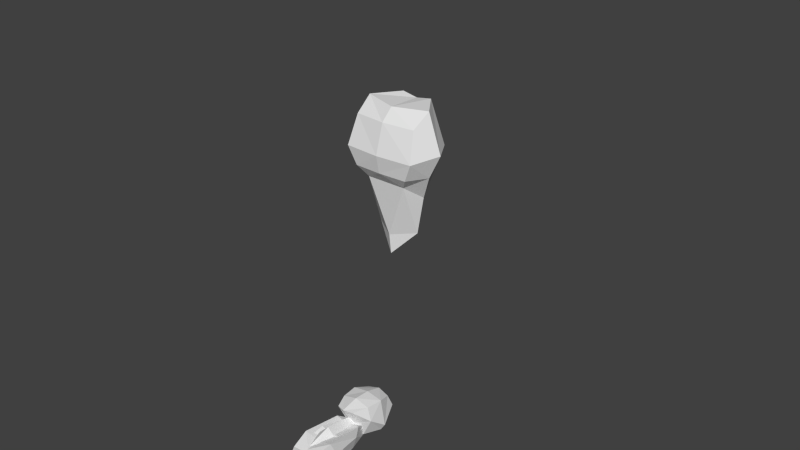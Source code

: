 # Source: PrIMD_Human_BasicRigged.blend  (saved by Blender 2.74.0; exported with 4.5.12 LTS)
import bpy
from mathutils import Matrix  # noqa: F401  (used for matrix-valued properties, if any)

bpy.ops.wm.read_factory_settings(use_empty=True)
scene = bpy.context.scene
scene.name = 'Scene'

# ---- collections
col_collection_1 = bpy.data.collections.new('Collection 1'); scene.collection.children.link(col_collection_1)

# ---- materials (node trees are filled in below, after node groups)
mat_material = bpy.data.materials.new('Material')
mat_material.alpha_threshold = 0.0
mat_material.use_transparent_shadow = False
mat_material.roughness = 0.5
mat_material.line_color = (0.0, 0.0, 0.0, 1.0)

# ---- material node trees

# ---- world
world_world = bpy.data.worlds.new('World'); scene.world = world_world
world_world.color = (0.05088, 0.05088, 0.05088)
world_world.use_sun_shadow = False
world_world.sun_shadow_jitter_overblur = 0.0
world_world.cycles.sampling_method = 'MANUAL'
world_world.cycles.sample_map_resolution = 256

# ---- meshes
me_cube_029 = bpy.data.meshes.new('Cube.029')
me_cube_029.from_pydata([(0.1198, -0.04982, 0.09801), (-0.1168, -0.05885, 0.07283), (0.1326, 0.08303, -0.08479), (-0.104, 0.074, -0.11), (-0.1819, 0.4148, -0.1948), (0.1977, 0.4148, -0.1948), (-0.1819, 0.2853, 0.1547), (0.1977, 0.2853, 0.1547), (0.1051, 1.212, 0.03315), (-0.04652, 1.139, 0.04007), (0.06229, 1.268, -0.122), (-0.08936, 1.195, -0.1151)], [], [(4, 5, 2, 3), (7, 6, 1, 0), (9, 11, 4, 6), (10, 8, 7, 5), (11, 10, 5, 4), (3, 2, 0, 1), (8, 9, 6, 7), (5, 7, 0, 2), (6, 4, 3, 1), (11, 9, 8, 10)])
_uv = me_cube_029.uv_layers.new(name='UVMap')
_uv.uv.foreach_set('vector', [0.6492, 0.5477, 0.6075, 0.5411, 0.6214, 0.4987, 0.6476, 0.5025, 0.6939, 0.7553, 0.7218, 0.7237, 0.7507, 0.7586, 0.732, 0.7773, 0.7544, 0.5908, 0.7457, 0.6081, 0.6713, 0.541, 0.6884, 0.5024, 0.4939, 0.5827, 0.4912, 0.5636, 0.5847, 0.4898, 0.5912, 0.5315, 0.6233, 0.6445, 0.6052, 0.651, 0.6075, 0.5411, 0.6492, 0.5477, 0.6476, 0.5025, 0.6214, 0.4987, 0.6251, 0.4725, 0.6513, 0.4763, 0.6117, 0.6691, 0.6298, 0.6627, 0.7218, 0.7237, 0.6939, 0.7553, 0.5912, 0.5315, 0.5847, 0.4898, 0.6251, 0.4725, 0.6214, 0.4987, 0.6884, 0.5024, 0.6713, 0.541, 0.6476, 0.5025, 0.6513, 0.4763, 0.6233, 0.6445, 0.6298, 0.6627, 0.6117, 0.6691, 0.6052, 0.651])
me_cube_029.materials.append(mat_material)
me_cube_029.use_remesh_preserve_volume = False
me_cube_029.use_remesh_preserve_attributes = False
me_cube_029.use_mirror_vertex_groups = False
me_cube_029.update()
me_cube_030 = bpy.data.meshes.new('Cube.030')
me_cube_030.from_pydata([(-0.1006, 0.2352, -0.1263), (-0.09466, 0.1957, 0.08443), (-0.05361, 1.124, -0.1072), (-0.02814, 1.192, 0.02768), (0.09271, 0.1987, -0.1274), (0.1164, 0.1593, 0.06953), (0.04389, 1.053, -0.08447), (0.06936, 1.064, 0.01088), (-0.05672, 0.01431, -0.06858), (-0.05587, -0.03406, 0.06532), (0.06879, 0.05542, -0.072), (0.06964, 0.001814, 0.06189)], [], [(1, 3, 2, 0), (3, 7, 6, 2), (7, 5, 4, 6), (0, 4, 10, 8), (0, 2, 6, 4), (5, 7, 3, 1), (11, 9, 8, 10), (5, 1, 9, 11), (4, 5, 11, 10), (1, 0, 8, 9)])
_uv = me_cube_030.uv_layers.new(name='UVMap')
_uv.uv.foreach_set('vector', [0.791, 0.6714, 0.6517, 0.5894, 0.6705, 0.5775, 0.7992, 0.6421, 0.7367, 0.4892, 0.7584, 0.502, 0.7522, 0.5148, 0.7339, 0.5116, 0.8773, 0.4948, 0.8535, 0.6467, 0.8263, 0.6338, 0.8626, 0.4935, 0.7992, 0.6421, 0.8263, 0.6338, 0.8309, 0.6556, 0.8203, 0.6643, 0.7992, 0.6421, 0.7339, 0.5116, 0.7522, 0.5148, 0.8263, 0.6338, 0.8701, 0.4806, 0.7584, 0.502, 0.7367, 0.4892, 0.8619, 0.4508, 0.8412, 0.6714, 0.8245, 0.681, 0.8203, 0.6643, 0.8309, 0.6556, 0.8701, 0.4806, 0.8619, 0.4508, 0.9, 0.4537, 0.8954, 0.4721, 0.8263, 0.6338, 0.8535, 0.6467, 0.8412, 0.6714, 0.8309, 0.6556, 0.791, 0.6714, 0.7992, 0.6421, 0.8203, 0.6643, 0.8245, 0.681])
me_cube_030.materials.append(mat_material)
me_cube_030.use_remesh_preserve_volume = False
me_cube_030.use_remesh_preserve_attributes = False
me_cube_030.use_mirror_vertex_groups = False
me_cube_030.update()
me_cube_031 = bpy.data.meshes.new('Cube.031')
me_cube_031.from_pydata([(-0.1126, -0.4869, -0.06735), (-0.1126, -0.4383, 0.05663), (-0.1722, -0.1735, -0.08854), (-0.1276, -0.1735, 0.1248), (0.007264, -0.5411, -0.0461), (0.007264, -0.4924, 0.07788), (0.06692, -0.1735, -0.08854), (0.1359, -0.1735, 0.1248), (-0.04909, -0.001759, -0.07317), (-0.07581, -0.001759, 0.05389), (0.05201, 0.001227, -0.05154), (0.06201, -0.001759, 0.05389)], [], [(1, 3, 2, 0), (6, 2, 8, 10), (7, 5, 4, 6), (5, 1, 0, 4), (0, 2, 6, 4), (5, 7, 3, 1), (9, 11, 10, 8), (7, 6, 10, 11), (3, 7, 11, 9), (2, 3, 9, 8)])
_uv = me_cube_031.uv_layers.new(name='UVMap')
_uv.uv.foreach_set('vector', [0.07185, 0.5583, 0.09608, 0.5047, 0.1331, 0.5334, 0.08584, 0.5832, 0.1179, 0.6539, 0.148, 0.6123, 0.1625, 0.6554, 0.1507, 0.6742, 0.1615, 0.4171, 0.225, 0.3781, 0.2503, 0.3914, 0.1959, 0.4508, 0.0469, 0.5722, 0.07185, 0.5583, 0.08584, 0.5832, 0.06089, 0.5972, 0.08584, 0.5832, 0.148, 0.6123, 0.1179, 0.6539, 0.06089, 0.5972, 0.0469, 0.5722, 0.01012, 0.5074, 0.06617, 0.4997, 0.07185, 0.5583, 0.1302, 0.4813, 0.1485, 0.458, 0.165, 0.4737, 0.1552, 0.4936, 0.1615, 0.4171, 0.1959, 0.4508, 0.165, 0.4737, 0.1485, 0.458, 0.06617, 0.4997, 0.01012, 0.5074, 0.02041, 0.4657, 0.04973, 0.4617, 0.1331, 0.5334, 0.09608, 0.5047, 0.1302, 0.4813, 0.1552, 0.4936])
me_cube_031.materials.append(mat_material)
me_cube_031.use_remesh_preserve_volume = False
me_cube_031.use_remesh_preserve_attributes = False
me_cube_031.use_mirror_vertex_groups = False
me_cube_031.update()
me_cube_020 = bpy.data.meshes.new('Cube.020')
me_cube_020.from_pydata([(0.255, -0.2426, 0.3841), (0.1811, -0.174, 0.6158), (0.0008326, -0.2109, 0.6885), (-0.2546, -0.1345, 0.6371), (-0.251, -0.2576, 0.3841), (-0.2544, -0.1428, 0.131), (0.04665, -0.2792, 0.131), (0.2542, -0.2156, 0.131), (-0.2585, -0.004668, 0.6371), (-0.2623, 0.1252, 0.6371), (-0.266, 0.2483, 0.3841), (-0.2626, 0.1335, 0.131), (-0.3101, -0.006201, 0.131), (-0.01185, 0.2166, 0.6885), (0.1703, 0.1905, 0.6158), (0.24, 0.2633, 0.3841), (0.2408, 0.2363, 0.131), (0.02984, 0.2875, 0.131), (0.2217, 0.009582, 0.6371), (0.3078, 0.01214, 0.131), (-0.00551, 0.002839, 0.7292), (0.229, 0.1449, -0.09152), (-0.007997, 0.08664, 0.006471), (0.237, -0.125, -0.09152), (0.2475, 0.01035, -0.1419), (0.2945, 0.01174, 0.3841), (-0.1545, 0.3277, 0.3841), (-0.3381, -0.00703, 0.3841), (-0.135, -0.3303, 0.3841), (-0.003023, -0.08096, 0.006471), (-0.00551, 0.002839, 0.006471), (-0.119, -0.0005283, 0.002906)], [], [(0, 1, 2, 28), (0, 25, 18, 1), (1, 18, 20, 2), (18, 14, 13, 20), (13, 9, 8, 20), (8, 3, 2, 20), (2, 3, 4, 28), (4, 3, 8, 27), (27, 8, 9, 10), (10, 9, 13, 26), (26, 13, 14, 15), (15, 14, 18, 25), (15, 25, 19, 16), (25, 0, 7, 19), (7, 6, 23), (7, 23, 24, 19), (29, 31, 30), (23, 6, 29), (23, 29, 30, 24), (30, 31, 22), (21, 22, 17), (21, 24, 30, 22), (21, 17, 16), (16, 19, 24, 21), (17, 26, 15, 16), (17, 11, 10, 26), (12, 11, 31), (12, 27, 10, 11), (12, 31, 5), (5, 4, 27, 12), (4, 5, 6, 28), (6, 5, 31, 29), (28, 6, 7, 0), (11, 17, 22, 31)])
_uv = me_cube_020.uv_layers.new(name='UVMap')
_uv.uv.foreach_set('vector', [0.82, 0.1948, 0.8341, 0.2512, 0.816, 0.2741, 0.7456, 0.2017, 0.82, 0.1948, 0.8756, 0.1967, 0.8755, 0.2508, 0.8341, 0.2512, 0.8341, 0.2512, 0.8755, 0.2508, 0.8755, 0.2844, 0.816, 0.2741, 0.8755, 0.2508, 0.9169, 0.2514, 0.935, 0.2743, 0.8755, 0.2844, 0.935, 0.2743, 0.9014, 0.3171, 0.8754, 0.3175, 0.8755, 0.2844, 0.8754, 0.3175, 0.8495, 0.317, 0.816, 0.2741, 0.8755, 0.2844, 0.7546, 0.3365, 0.7883, 0.3121, 0.815, 0.3459, 0.8022, 0.3625, 0.8363, 0.3448, 0.8495, 0.317, 0.8754, 0.3175, 0.8754, 0.3454, 0.8754, 0.3454, 0.8754, 0.3175, 0.9014, 0.3171, 0.9145, 0.3451, 0.9357, 0.3461, 0.9625, 0.3124, 0.9961, 0.3369, 0.9484, 0.3628, 1.006, 0.2022, 0.935, 0.2743, 0.9169, 0.2514, 0.9312, 0.195, 0.9312, 0.195, 0.9169, 0.2514, 0.8755, 0.2508, 0.8756, 0.1967, 0.9312, 0.195, 0.8756, 0.1967, 0.8757, 0.1492, 0.9181, 0.1442, 0.8756, 0.1967, 0.82, 0.1948, 0.8334, 0.144, 0.8757, 0.1492, 0.8334, 0.144, 0.7978, 0.1257, 0.8405, 0.1147, 0.8334, 0.144, 0.8405, 0.1147, 0.8758, 0.112, 0.8757, 0.1492, 0.8617, 0.4068, 0.8753, 0.3906, 0.8753, 0.4074, 0.8405, 0.1147, 0.7978, 0.1257, 0.8545, 0.08119, 0.8405, 0.1147, 0.8545, 0.08119, 0.8758, 0.07533, 0.8758, 0.112, 0.8753, 0.4074, 0.8753, 0.3906, 0.8888, 0.4068, 0.911, 0.1148, 0.8972, 0.08127, 0.9537, 0.1259, 0.911, 0.1148, 0.8758, 0.112, 0.8758, 0.07533, 0.8972, 0.08127, 0.911, 0.1148, 0.9537, 0.1259, 0.9181, 0.1442, 0.9181, 0.1442, 0.8757, 0.1492, 0.8758, 0.112, 0.911, 0.1148, 0.9537, 0.1259, 1.006, 0.2022, 0.9312, 0.195, 0.9181, 0.1442, 0.9254, 0.4053, 0.8968, 0.3636, 0.9357, 0.3461, 0.9484, 0.3628, 0.8753, 0.3599, 0.8968, 0.3636, 0.8753, 0.3906, 0.8753, 0.3599, 0.8754, 0.3454, 0.9145, 0.3451, 0.8968, 0.3636, 0.8753, 0.3599, 0.8753, 0.3906, 0.8538, 0.3635, 0.8538, 0.3635, 0.8363, 0.3448, 0.8754, 0.3454, 0.8753, 0.3599, 0.815, 0.3459, 0.8538, 0.3635, 0.8251, 0.4052, 0.8022, 0.3625, 0.8251, 0.4052, 0.8538, 0.3635, 0.8753, 0.3906, 0.8617, 0.4068, 0.7456, 0.2017, 0.7978, 0.1257, 0.8334, 0.144, 0.82, 0.1948, 0.8968, 0.3636, 0.9254, 0.4053, 0.8888, 0.4068, 0.8753, 0.3906])
me_cube_020.materials.append(mat_material)
me_cube_020.use_remesh_preserve_volume = False
me_cube_020.use_remesh_preserve_attributes = False
me_cube_020.use_mirror_vertex_groups = False
me_cube_020.update()
me_cube_021 = bpy.data.meshes.new('Cube.021')
me_cube_021.from_pydata([(0.1746, -0.01636, -1.084), (-0.00279, -0.3308, -1.026), (-0.02166, 0.3261, -1.025), (0.0654, -0.566, -0.1011), (0.2707, -0.2941, -0.25), (-0.06108, -0.3859, -0.4875), (0.03454, 0.5686, -0.1035), (0.2543, 0.3077, -0.2513), (-0.08192, 0.3802, -0.4891), (-0.3534, -0.5015, 0.2198), (-0.3802, 0.4828, 0.2178), (0.2886, -0.467, 0.6228), (-0.4746, -0.2861, 0.3533), (0.2627, 0.4852, 0.6208), (-0.4895, 0.2616, 0.3521), (-0.378, -0.2452, 0.8084), (-0.3908, 0.228, 0.8074), (0.3636, 0.4293, -0.08208), (0.3864, -0.4089, -0.08032), (0.3985, 0.55, 0.1896), (0.4277, -0.5264, 0.1918), (0.009188, -0.5059, 0.81), (-0.01812, 0.5093, 0.808), (0.005256, 0.7328, 0.2485), (0.04504, -0.7301, 0.2516), (-0.3779, -0.008518, 0.7686), (-0.471, -0.01216, 0.2398), (0.1552, 0.01327, 0.8004), (-0.1769, -0.005814, -0.5453), (-0.38, -0.01063, -0.2083), (0.3986, 0.004955, -0.07739), (0.3318, 0.01251, 0.629), (0.4549, 0.009169, 0.1912), (0.1382, -0.01758, -1.39), (-0.1591, -0.006845, -1.266)], [], [(8, 28, 29, 10), (5, 4, 3), (10, 29, 26, 14), (14, 26, 25, 16), (8, 10, 6), (6, 23, 19), (20, 24, 3), (10, 23, 6), (5, 3, 9), (20, 3, 18), (17, 6, 19), (19, 32, 30, 17), (20, 11, 24), (27, 22, 16, 25), (4, 18, 3), (7, 6, 17), (17, 30, 18, 4, 7), (7, 2, 8), (7, 8, 6), (1, 0, 4), (4, 5, 1), (10, 14, 16, 23), (22, 23, 16), (19, 23, 13), (9, 3, 24), (24, 15, 12, 9), (21, 15, 24), (24, 11, 21), (22, 13, 23), (31, 27, 21, 11), (11, 20, 32, 31), (29, 9, 12, 26), (21, 27, 25, 15), (26, 12, 15, 25), (28, 5, 9, 29), (8, 2, 28), (5, 28, 1), (7, 4, 0), (0, 2, 7), (32, 20, 18, 30), (13, 22, 27, 31), (31, 32, 19, 13), (28, 2, 34), (28, 34, 1), (0, 33, 2), (1, 33, 0), (33, 34, 2), (33, 1, 34)])
_uv = me_cube_021.uv_layers.new(name='UVMap')
_uv.uv.foreach_set('vector', [0.2988, 0.246, 0.3759, 0.2435, 0.3776, 0.3165, 0.2826, 0.3927, 0.5362, 0.2167, 0.6075, 0.1794, 0.6147, 0.2506, 0.2826, 0.3927, 0.3776, 0.3165, 0.3794, 0.4019, 0.3264, 0.424, 0.3264, 0.424, 0.3794, 0.4019, 0.3819, 0.5125, 0.3323, 0.5165, 0.2019, 0.221, 0.1372, 0.3551, 0.1229, 0.2539, 0.2526, 0.7925, 0.2285, 0.7105, 0.3047, 0.7283, 0.4681, 0.7249, 0.5435, 0.7038, 0.523, 0.7869, 0.1372, 0.3551, 0.06597, 0.3025, 0.1229, 0.2539, 0.5362, 0.2167, 0.6147, 0.2506, 0.599, 0.3516, 0.4681, 0.7249, 0.523, 0.7869, 0.457, 0.7692, 0.3177, 0.7721, 0.2526, 0.7925, 0.3047, 0.7283, 0.3047, 0.7283, 0.387, 0.7296, 0.3884, 0.7754, 0.3177, 0.7721, 0.4681, 0.7249, 0.4604, 0.6567, 0.5435, 0.7038, 0.3828, 0.6161, 0.2842, 0.6016, 0.3323, 0.5165, 0.3819, 0.5125, 0.4478, 0.8124, 0.457, 0.7692, 0.523, 0.7869, 0.3286, 0.8147, 0.2526, 0.7925, 0.3177, 0.7721, 0.3177, 0.7721, 0.3884, 0.7754, 0.457, 0.7692, 0.4478, 0.8124, 0.3286, 0.8147, 0.1311, 0.1828, 0.3171, 0.1434, 0.2019, 0.221, 0.1311, 0.1828, 0.2019, 0.221, 0.1229, 0.2539, 0.4508, 0.156, 0.4647, 0.08706, 0.6075, 0.1794, 0.6075, 0.1794, 0.5362, 0.2167, 0.4508, 0.156, 0.1372, 0.3551, 0.1503, 0.4075, 0.08164, 0.4654, 0.06597, 0.3025, 0.0141, 0.4062, 0.06597, 0.3025, 0.08164, 0.4654, 0.3047, 0.7283, 0.2285, 0.7105, 0.3094, 0.66, 0.599, 0.3516, 0.6147, 0.2506, 0.671, 0.3, 0.671, 0.3, 0.6531, 0.4627, 0.5852, 0.4039, 0.599, 0.3516, 0.7214, 0.4044, 0.6531, 0.4627, 0.671, 0.3, 0.5435, 0.7038, 0.4604, 0.6567, 0.4832, 0.5973, 0.2842, 0.6016, 0.3094, 0.66, 0.2285, 0.7105, 0.3846, 0.6584, 0.3828, 0.6161, 0.4832, 0.5973, 0.4604, 0.6567, 0.4604, 0.6567, 0.4681, 0.7249, 0.387, 0.7296, 0.3846, 0.6584, 0.3776, 0.3165, 0.4757, 0.3884, 0.4334, 0.4217, 0.3794, 0.4019, 0.4832, 0.5973, 0.3828, 0.6161, 0.3819, 0.5125, 0.4315, 0.5144, 0.3794, 0.4019, 0.4334, 0.4217, 0.4315, 0.5144, 0.3819, 0.5125, 0.3759, 0.2435, 0.4532, 0.2426, 0.4757, 0.3884, 0.3776, 0.3165, 0.2988, 0.246, 0.3171, 0.1434, 0.3759, 0.2435, 0.4532, 0.2426, 0.3759, 0.2435, 0.4508, 0.156, 0.3286, 0.8147, 0.4478, 0.8124, 0.3952, 0.9793, 0.2741, 0.08632, 0.3171, 0.1434, 0.1311, 0.1828, 0.387, 0.7296, 0.4681, 0.7249, 0.457, 0.7692, 0.3884, 0.7754, 0.3094, 0.66, 0.2842, 0.6016, 0.3828, 0.6161, 0.3846, 0.6584, 0.3846, 0.6584, 0.387, 0.7296, 0.3047, 0.7283, 0.3094, 0.66, 0.3759, 0.2435, 0.3171, 0.1434, 0.3696, 0.1239, 0.3759, 0.2435, 0.3749, 0.1221, 0.4508, 0.156, 0.2741, 0.08632, 0.3311, 0.0705, 0.3171, 0.1434, 0.4508, 0.156, 0.4081, 0.06983, 0.4647, 0.08706, 0.3311, 0.0705, 0.3696, 0.1239, 0.3171, 0.1434, 0.4081, 0.06983, 0.4508, 0.156, 0.3749, 0.1221])
me_cube_021.materials.append(mat_material)
me_cube_021.use_remesh_preserve_volume = False
me_cube_021.use_remesh_preserve_attributes = False
me_cube_021.use_mirror_vertex_groups = False
me_cube_021.update()
me_cube_023 = bpy.data.meshes.new('Cube.023')
me_cube_023.from_pydata([(0.1026, 0.05037, 0.09731), (-0.134, 0.05939, 0.07213), (0.1154, -0.08249, -0.08549), (-0.1212, -0.07346, -0.1107), (-0.1991, -0.4142, -0.1955), (0.1805, -0.4142, -0.1955), (-0.1991, -0.2847, 0.154), (0.1805, -0.2847, 0.154), (0.08796, -1.211, 0.03245), (-0.06369, -1.138, 0.03937), (0.04512, -1.268, -0.1227), (-0.1065, -1.195, -0.1158)], [], [(4, 3, 2, 5), (7, 0, 1, 6), (9, 6, 4, 11), (10, 5, 7, 8), (11, 4, 5, 10), (3, 1, 0, 2), (8, 7, 6, 9), (5, 2, 0, 7), (6, 1, 3, 4), (11, 10, 8, 9)])
_uv = me_cube_023.uv_layers.new(name='UVMap')
_uv.uv.foreach_set('vector', [0.6492, 0.5477, 0.6476, 0.5025, 0.6214, 0.4987, 0.6075, 0.5411, 0.6939, 0.7553, 0.732, 0.7773, 0.7507, 0.7586, 0.7218, 0.7237, 0.7544, 0.5908, 0.6884, 0.5024, 0.6713, 0.541, 0.7457, 0.6081, 0.4939, 0.5827, 0.5912, 0.5315, 0.5847, 0.4898, 0.4912, 0.5636, 0.6233, 0.6445, 0.6492, 0.5477, 0.6075, 0.5411, 0.6052, 0.651, 0.6476, 0.5025, 0.6513, 0.4763, 0.6251, 0.4725, 0.6214, 0.4987, 0.6117, 0.6691, 0.6939, 0.7553, 0.7218, 0.7237, 0.6298, 0.6627, 0.5912, 0.5315, 0.6214, 0.4987, 0.6251, 0.4725, 0.5847, 0.4898, 0.6884, 0.5024, 0.6513, 0.4763, 0.6476, 0.5025, 0.6713, 0.541, 0.6233, 0.6445, 0.6052, 0.651, 0.6117, 0.6691, 0.6298, 0.6627])
me_cube_023.materials.append(mat_material)
me_cube_023.use_remesh_preserve_volume = False
me_cube_023.use_remesh_preserve_attributes = False
me_cube_023.use_mirror_vertex_groups = False
me_cube_023.update()
me_cube_024 = bpy.data.meshes.new('Cube.024')
me_cube_024.from_pydata([(-0.1092, -0.2333, -0.1263), (-0.1033, -0.1938, 0.08443), (-0.06226, -1.123, -0.1072), (-0.03679, -1.19, 0.02768), (0.08406, -0.1969, -0.1274), (0.1077, -0.1574, 0.06953), (0.03524, -1.051, -0.08447), (0.06071, -1.063, 0.01088), (-0.06536, -0.01243, -0.06858), (-0.06452, 0.03594, 0.06532), (0.06014, -0.05355, -0.072), (0.06099, 6.58e-05, 0.06189)], [], [(1, 0, 2, 3), (3, 2, 6, 7), (7, 6, 4, 5), (0, 8, 10, 4), (0, 4, 6, 2), (5, 1, 3, 7), (11, 10, 8, 9), (5, 11, 9, 1), (4, 10, 11, 5), (1, 9, 8, 0)])
_uv = me_cube_024.uv_layers.new(name='UVMap')
_uv.uv.foreach_set('vector', [0.791, 0.6714, 0.7992, 0.6421, 0.6705, 0.5775, 0.6517, 0.5894, 0.7367, 0.4892, 0.7339, 0.5116, 0.7522, 0.5148, 0.7584, 0.502, 0.8773, 0.4948, 0.8626, 0.4935, 0.8263, 0.6338, 0.8535, 0.6467, 0.7992, 0.6421, 0.8203, 0.6643, 0.8309, 0.6556, 0.8263, 0.6338, 0.7992, 0.6421, 0.8263, 0.6338, 0.7522, 0.5148, 0.7339, 0.5116, 0.8701, 0.4806, 0.8619, 0.4508, 0.7367, 0.4892, 0.7584, 0.502, 0.8412, 0.6714, 0.8309, 0.6556, 0.8203, 0.6643, 0.8245, 0.681, 0.8701, 0.4806, 0.8954, 0.4721, 0.9, 0.4537, 0.8619, 0.4508, 0.8263, 0.6338, 0.8309, 0.6556, 0.8412, 0.6714, 0.8535, 0.6467, 0.791, 0.6714, 0.8245, 0.681, 0.8203, 0.6643, 0.7992, 0.6421])
me_cube_024.materials.append(mat_material)
me_cube_024.use_remesh_preserve_volume = False
me_cube_024.use_remesh_preserve_attributes = False
me_cube_024.use_mirror_vertex_groups = False
me_cube_024.update()
me_cube_028 = bpy.data.meshes.new('Cube.028')
me_cube_028.from_pydata([(-0.06485, -0.005627, -0.08016), (-0.06485, -0.0543, 0.04382), (-0.1245, -0.319, -0.1013), (-0.07986, -0.319, 0.112), (0.05498, 0.0485, -0.05891), (0.05498, -0.0001757, 0.06507), (0.1146, -0.319, -0.1013), (0.1836, -0.319, 0.112), (-0.001372, -0.4908, -0.08597), (-0.02809, -0.4908, 0.04108), (0.09973, -0.4938, -0.06434), (0.1097, -0.4908, 0.04108)], [], [(1, 0, 2, 3), (6, 10, 8, 2), (7, 6, 4, 5), (5, 4, 0, 1), (0, 4, 6, 2), (5, 1, 3, 7), (9, 8, 10, 11), (7, 11, 10, 6), (3, 9, 11, 7), (2, 8, 9, 3)])
_uv = me_cube_028.uv_layers.new(name='UVMap')
_uv.uv.foreach_set('vector', [0.07185, 0.5583, 0.08584, 0.5832, 0.1331, 0.5334, 0.09608, 0.5047, 0.1179, 0.6539, 0.1507, 0.6742, 0.1625, 0.6554, 0.148, 0.6123, 0.1615, 0.4171, 0.1959, 0.4508, 0.2503, 0.3914, 0.225, 0.3781, 0.0469, 0.5722, 0.06089, 0.5972, 0.08584, 0.5832, 0.07185, 0.5583, 0.08584, 0.5832, 0.06089, 0.5972, 0.1179, 0.6539, 0.148, 0.6123, 0.0469, 0.5722, 0.07185, 0.5583, 0.06617, 0.4997, 0.01012, 0.5074, 0.1302, 0.4813, 0.1552, 0.4936, 0.165, 0.4737, 0.1485, 0.458, 0.1615, 0.4171, 0.1485, 0.458, 0.165, 0.4737, 0.1959, 0.4508, 0.06617, 0.4997, 0.04973, 0.4617, 0.02041, 0.4657, 0.01012, 0.5074, 0.1331, 0.5334, 0.1552, 0.4936, 0.1302, 0.4813, 0.09608, 0.5047])
me_cube_028.materials.append(mat_material)
me_cube_028.use_remesh_preserve_volume = False
me_cube_028.use_remesh_preserve_attributes = False
me_cube_028.use_mirror_vertex_groups = False
me_cube_028.update()
me_cube_033 = bpy.data.meshes.new('Cube.033')
me_cube_033.from_pydata([(-0.1141, 0.1105, -1.029), (-0.2414, 0.1682, -0.2414), (0.09225, 0.1017, -1.029), (0.1817, 0.1555, -0.5119), (-0.1321, -0.103, -1.029), (-0.1195, -0.2222, -0.3014), (0.1049, -0.1095, -1.029), (0.2112, -0.1743, -0.5232), (0.03862, 0.07469, -1.211), (-0.1087, 0.0887, -1.226), (0.01792, -0.1164, -1.301), (-0.1294, -0.1024, -1.304), (-0.1464, 0.1101, 0.03957), (0.1438, 0.1103, -0.06834), (-0.1289, -0.1332, 0.0001225), (0.1444, -0.1336, -0.07664), (-0.08198, 0.08157, -1.219), (-0.02985, -0.1455, -0.004492), (-0.04401, 0.2141, -0.3321), (-0.08102, -0.1104, -1.298), (-0.03837, -0.2488, -0.3495), (-0.03474, 0.163, 0.02796), (-0.0583, 0.132, -0.9521), (-0.05428, -0.1556, -0.9521), (-0.1439, -0.1626, -0.844), (-0.2042, 0.1695, -0.8558), (-0.0505, -0.1902, -0.8259), (0.1509, -0.1304, -0.8094), (-0.05563, 0.1828, -0.7972), (0.1424, 0.1338, -0.8044)], [], [(18, 3, 29, 28), (3, 7, 27, 29), (27, 26, 23, 6), (24, 25, 0, 4), (4, 0, 9, 11), (1, 5, 14, 12), (16, 8, 10, 19), (23, 4, 11, 19), (2, 6, 10, 8), (22, 2, 8, 16), (14, 17, 21, 12), (5, 20, 17, 14), (7, 3, 13, 15), (18, 1, 12, 21), (1, 18, 28, 25), (6, 23, 19, 10), (20, 7, 15, 17), (26, 24, 4, 23), (0, 22, 16, 9), (9, 16, 19, 11), (3, 18, 21, 13), (17, 15, 13, 21), (5, 1, 25, 24), (7, 20, 26, 27), (20, 5, 24, 26), (25, 28, 22, 0), (28, 29, 2, 22), (29, 27, 6, 2)])
_uv = me_cube_033.uv_layers.new(name='UVMap')
_uv.uv.foreach_set('vector', [0.5695, 0.1017, 0.5802, 0.07534, 0.6089, 0.0715, 0.6128, 0.09089, 0.6956, 0.2894, 0.727, 0.2761, 0.735, 0.3055, 0.71, 0.3162, 0.7074, 0.02946, 0.716, 0.0475, 0.7049, 0.0536, 0.6907, 0.04301, 0.6848, 0.1223, 0.6501, 0.1246, 0.655, 0.1042, 0.677, 0.1038, 0.677, 0.1038, 0.655, 0.1042, 0.6567, 0.08398, 0.6763, 0.07557, 0.6558, 0.1877, 0.697, 0.1771, 0.6913, 0.2089, 0.6671, 0.2166, 0.6556, 0.08128, 0.6506, 0.06971, 0.6704, 0.06202, 0.6747, 0.07095, 0.7049, 0.0536, 0.7012, 0.06491, 0.6763, 0.07557, 0.6747, 0.07095, 0.7227, 0.3365, 0.7424, 0.3274, 0.7548, 0.3541, 0.733, 0.3532, 0.6281, 0.0866, 0.6316, 0.07014, 0.6506, 0.06971, 0.6556, 0.08128, 0.6913, 0.2089, 0.6963, 0.2179, 0.6665, 0.2294, 0.6671, 0.2166, 0.7624, 0.03175, 0.7548, 0.02678, 0.7846, 0.01093, 0.7896, 0.01909, 0.727, 0.2761, 0.6956, 0.2894, 0.6802, 0.2461, 0.7032, 0.2361, 0.5695, 0.1017, 0.566, 0.1228, 0.5365, 0.122, 0.5354, 0.1099, 0.566, 0.1228, 0.5695, 0.1017, 0.6128, 0.09089, 0.6223, 0.1033, 0.6907, 0.04301, 0.7049, 0.0536, 0.6747, 0.07095, 0.6704, 0.06202, 0.7548, 0.02678, 0.7297, 0.01203, 0.7709, -0.001524, 0.7846, 0.01093, 0.716, 0.0475, 0.7183, 0.05667, 0.7012, 0.06491, 0.7049, 0.0536, 0.6373, 0.08978, 0.6281, 0.0866, 0.6556, 0.08128, 0.6567, 0.08398, 0.6567, 0.08398, 0.6556, 0.08128, 0.6747, 0.07095, 0.6763, 0.07557, 0.5802, 0.07534, 0.5695, 0.1017, 0.5354, 0.1099, 0.5391, 0.08958, 0.6963, 0.2179, 0.7032, 0.2361, 0.6802, 0.2461, 0.6665, 0.2294, 0.697, 0.1771, 0.6558, 0.1877, 0.6501, 0.1246, 0.6848, 0.1223, 0.7297, 0.01203, 0.7548, 0.02678, 0.716, 0.0475, 0.7074, 0.02946, 0.7548, 0.02678, 0.7624, 0.03175, 0.7183, 0.05667, 0.716, 0.0475, 0.6223, 0.1033, 0.6128, 0.09089, 0.6281, 0.0866, 0.6373, 0.08978, 0.6128, 0.09089, 0.6089, 0.0715, 0.6316, 0.07014, 0.6281, 0.0866, 0.71, 0.3162, 0.735, 0.3055, 0.7424, 0.3274, 0.7227, 0.3365])
me_cube_033.materials.append(mat_material)
me_cube_033.use_remesh_preserve_volume = False
me_cube_033.use_remesh_preserve_attributes = False
me_cube_033.use_mirror_vertex_groups = False
me_cube_033.update()
me_cube_032 = bpy.data.meshes.new('Cube.032')
me_cube_032.from_pydata([(-0.09023, -0.1072, -1.039), (-0.2139, -0.1723, -0.2513), (0.1152, -0.08617, -1.039), (0.2077, -0.1345, -0.5218), (-0.1208, 0.1049, -1.039), (-0.1154, 0.2246, -0.3112), (0.1154, 0.1254, -1.039), (0.2177, 0.1964, -0.533), (0.0601, -0.06238, -1.221), (-0.08617, -0.08511, -1.235), (0.0281, 0.1271, -1.311), (-0.1182, 0.1044, -1.313), (-0.1225, -0.1087, 0.02967), (0.1672, -0.09165, -0.07824), (-0.1195, 0.1352, -0.009772), (0.1533, 0.1519, -0.08653), (-0.05988, -0.07641, -1.229), (-0.02131, 0.1534, -0.01439), (-0.01412, -0.2064, -0.342), (-0.07031, 0.1153, -1.308), (-0.03594, 0.256, -0.3594), (-0.0079, -0.1549, 0.01807), (-0.03326, -0.1253, -0.962), (-0.04629, 0.162, -0.962), (-0.1361, 0.1637, -0.8539), (-0.1766, -0.1714, -0.8657), (-0.04457, 0.1967, -0.8358), (0.16, 0.149, -0.8193), (-0.02758, -0.1759, -0.8071), (0.1672, -0.1153, -0.8143)], [], [(18, 28, 29, 3), (3, 29, 27, 7), (27, 6, 23, 26), (24, 4, 0, 25), (4, 11, 9, 0), (1, 12, 14, 5), (16, 19, 10, 8), (23, 19, 11, 4), (2, 8, 10, 6), (22, 16, 8, 2), (14, 12, 21, 17), (5, 14, 17, 20), (7, 15, 13, 3), (18, 21, 12, 1), (1, 25, 28, 18), (6, 10, 19, 23), (20, 17, 15, 7), (26, 23, 4, 24), (0, 9, 16, 22), (9, 11, 19, 16), (3, 13, 21, 18), (17, 21, 13, 15), (5, 24, 25, 1), (7, 27, 26, 20), (20, 26, 24, 5), (25, 0, 22, 28), (28, 22, 2, 29), (29, 2, 6, 27)])
_uv = me_cube_032.uv_layers.new(name='UVMap')
_uv.uv.foreach_set('vector', [0.5695, 0.1017, 0.6128, 0.09089, 0.6089, 0.0715, 0.5802, 0.07534, 0.6956, 0.2894, 0.71, 0.3162, 0.735, 0.3055, 0.727, 0.2761, 0.7074, 0.02946, 0.6907, 0.04301, 0.7049, 0.0536, 0.716, 0.0475, 0.6848, 0.1223, 0.677, 0.1038, 0.655, 0.1042, 0.6501, 0.1246, 0.677, 0.1038, 0.6763, 0.07557, 0.6567, 0.08398, 0.655, 0.1042, 0.6558, 0.1877, 0.6671, 0.2166, 0.6913, 0.2089, 0.697, 0.1771, 0.6556, 0.08128, 0.6747, 0.07095, 0.6704, 0.06202, 0.6506, 0.06971, 0.7049, 0.0536, 0.6747, 0.07095, 0.6763, 0.07557, 0.7012, 0.06491, 0.7227, 0.3365, 0.733, 0.3532, 0.7548, 0.3541, 0.7424, 0.3274, 0.6281, 0.0866, 0.6556, 0.08128, 0.6506, 0.06971, 0.6316, 0.07014, 0.6913, 0.2089, 0.6671, 0.2166, 0.6665, 0.2294, 0.6963, 0.2179, 0.7624, 0.03175, 0.7896, 0.01909, 0.7846, 0.01093, 0.7548, 0.02678, 0.727, 0.2761, 0.7032, 0.2361, 0.6802, 0.2461, 0.6956, 0.2894, 0.5695, 0.1017, 0.5354, 0.1099, 0.5365, 0.122, 0.566, 0.1228, 0.566, 0.1228, 0.6223, 0.1033, 0.6128, 0.09089, 0.5695, 0.1017, 0.6907, 0.04301, 0.6704, 0.06202, 0.6747, 0.07095, 0.7049, 0.0536, 0.7548, 0.02678, 0.7846, 0.01093, 0.7709, -0.001524, 0.7297, 0.01203, 0.716, 0.0475, 0.7049, 0.0536, 0.7012, 0.06491, 0.7183, 0.05667, 0.6373, 0.08978, 0.6567, 0.08398, 0.6556, 0.08128, 0.6281, 0.0866, 0.6567, 0.08398, 0.6763, 0.07557, 0.6747, 0.07095, 0.6556, 0.08128, 0.5802, 0.07534, 0.5391, 0.08958, 0.5354, 0.1099, 0.5695, 0.1017, 0.6963, 0.2179, 0.6665, 0.2294, 0.6802, 0.2461, 0.7032, 0.2361, 0.697, 0.1771, 0.6848, 0.1223, 0.6501, 0.1246, 0.6558, 0.1877, 0.7297, 0.01203, 0.7074, 0.02946, 0.716, 0.0475, 0.7548, 0.02678, 0.7548, 0.02678, 0.716, 0.0475, 0.7183, 0.05667, 0.7624, 0.03175, 0.6223, 0.1033, 0.6373, 0.08978, 0.6281, 0.0866, 0.6128, 0.09089, 0.6128, 0.09089, 0.6281, 0.0866, 0.6316, 0.07014, 0.6089, 0.0715, 0.71, 0.3162, 0.7227, 0.3365, 0.7424, 0.3274, 0.735, 0.3055])
me_cube_032.materials.append(mat_material)
me_cube_032.use_remesh_preserve_volume = False
me_cube_032.use_remesh_preserve_attributes = False
me_cube_032.use_mirror_vertex_groups = False
me_cube_032.update()
me_cube_035 = bpy.data.meshes.new('Cube.035')
me_cube_035.from_pydata([(-0.1768, 0.1366, -0.2799), (-0.04362, 0.02682, -0.9519), (-0.1254, -0.1723, -0.24), (-0.006495, -0.09626, -1.02), (0.13, 0.1323, -0.1689), (0.05227, 0.02833, -1.07), (0.1656, -0.07725, -0.1651), (0.1094, -0.04958, -1.089), (-0.1299, 0.1403, -0.04115), (0.05709, 0.1081, 0.01988), (0.1271, -0.06572, 0.01988), (-0.08561, -0.1469, -0.5009), (0.1167, 0.09861, -0.5292), (-0.1281, 0.07693, -0.6292), (0.08937, -0.1132, -0.2108), (-0.06053, 0.05433, -0.5934), (-0.09588, 0.1341, -0.03006), (-0.06608, 0.1188, -0.2315), (-0.1127, 0.05056, -0.7406), (-0.0384, -0.1167, -0.9376), (-0.01956, -0.1327, 0.01499), (-0.06532, 0.1174, -0.2378), (0.1046, -0.08914, -0.604), (-0.07365, -0.1987, -0.2266), (0.01647, -0.1535, -0.2453), (-0.02228, -0.1658, -0.698), (0.02635, -0.1363, -0.5335), (0.1409, -0.06507, -0.5717), (0.1164, 0.0983, -0.5316)], [], [(13, 11, 2, 0), (27, 28, 12, 4, 6), (12, 15, 21, 17, 4), (4, 17, 16, 9), (5, 7, 3, 1), (16, 20, 10, 9), (6, 4, 9, 10), (5, 1, 18, 15, 12, 28), (1, 3, 19, 18), (22, 24, 26), (15, 18, 13), (15, 13, 0, 17, 21), (17, 0, 8, 16), (18, 19, 11, 13), (14, 6, 10, 20), (3, 7, 27, 22, 19), (11, 19, 25, 23), (8, 20, 16), (0, 2, 20, 8), (22, 27, 6, 14), (7, 5, 28, 27), (19, 22, 26, 25), (22, 14, 24), (14, 20, 24), (25, 26, 24, 23), (2, 11, 23), (23, 24, 20), (20, 2, 23)])
_uv = me_cube_035.uv_layers.new(name='UVMap')
_uv.uv.foreach_set('vector', [0.7145, 0.8029, 0.6897, 0.8562, 0.635, 0.8621, 0.6296, 0.7954, 0.8287, 0.9676, 0.8313, 0.9272, 0.8326, 0.9268, 0.9019, 0.9111, 0.9083, 0.9524, 0.8326, 0.9268, 0.7913, 0.8957, 0.8684, 0.8441, 0.8697, 0.843, 0.9124, 0.8761, 0.9124, 0.8761, 0.8697, 0.843, 0.9094, 0.8071, 0.9432, 0.8329, 0.7311, 0.9646, 0.7184, 0.9837, 0.7153, 0.9536, 0.7346, 0.9418, 0.9677, 0.8884, 0.9762, 0.943, 0.9445, 0.9439, 0.9418, 0.9072, 0.9083, 0.9524, 0.9019, 0.9111, 0.9418, 0.9072, 0.9445, 0.9439, 0.7311, 0.9646, 0.7346, 0.9418, 0.7555, 0.9047, 0.7913, 0.8957, 0.8326, 0.9268, 0.8313, 0.9272, 0.7346, 0.9418, 0.7153, 0.9536, 0.7031, 0.9373, 0.7555, 0.9047, 0.7247, 0.9018, 0.6404, 0.8941, 0.7037, 0.8847, 0.7913, 0.8957, 0.7555, 0.9047, 0.775, 0.8855, 0.7913, 0.8957, 0.775, 0.8855, 0.8433, 0.825, 0.8697, 0.843, 0.8684, 0.8441, 0.8697, 0.843, 0.8433, 0.825, 0.9021, 0.8012, 0.9094, 0.8071, 0.7403, 0.8078, 0.7879, 0.847, 0.6897, 0.8562, 0.7145, 0.8029, 0.5463, 0.8946, 0.5295, 0.9074, 0.4949, 0.8843, 0.5105, 0.8524, 0.7153, 0.9536, 0.7184, 0.9837, 0.6127, 0.9408, 0.6231, 0.935, 0.7031, 0.9373, 0.6897, 0.8562, 0.7879, 0.847, 0.7352, 0.8636, 0.6348, 0.8739, 0.9734, 0.8842, 0.9762, 0.943, 0.9677, 0.8884, 0.6296, 0.7954, 0.635, 0.8621, 0.5817, 0.8877, 0.5717, 0.8139, 0.6231, 0.935, 0.6127, 0.9408, 0.5295, 0.9074, 0.5463, 0.8946, 0.7184, 0.9837, 0.7311, 0.9646, 0.8313, 0.9272, 0.8287, 0.9676, 0.7879, 0.847, 0.7247, 0.9018, 0.7037, 0.8847, 0.7352, 0.8636, 0.7247, 0.9018, 0.6343, 0.9136, 0.6404, 0.8941, 0.6343, 0.9136, 0.5817, 0.8877, 0.6404, 0.8941, 0.7352, 0.8636, 0.7037, 0.8847, 0.6404, 0.8941, 0.6348, 0.8739, 0.635, 0.8621, 0.6897, 0.8562, 0.6348, 0.8739, 0.6348, 0.8739, 0.6404, 0.8941, 0.5817, 0.8877, 0.5817, 0.8877, 0.635, 0.8621, 0.6348, 0.8739])
me_cube_035.materials.append(mat_material)
me_cube_035.use_remesh_preserve_volume = False
me_cube_035.use_remesh_preserve_attributes = False
me_cube_035.use_mirror_vertex_groups = False
me_cube_035.update()
me_cube_034 = bpy.data.meshes.new('Cube.034')
me_cube_034.from_pydata([(-0.1766, -0.1305, -0.279), (-0.04338, -0.0207, -0.951), (-0.1251, 0.1785, -0.2391), (-0.00626, 0.1024, -1.019), (0.1303, -0.1262, -0.168), (0.0525, -0.02221, -1.069), (0.1659, 0.08337, -0.1642), (0.1097, 0.0557, -1.088), (-0.1296, -0.1342, -0.04026), (0.05733, -0.102, 0.02078), (0.1273, 0.07184, 0.02078), (-0.08538, 0.153, -0.5), (0.117, -0.09249, -0.5283), (-0.1278, -0.07081, -0.6283), (0.0896, 0.1193, -0.2099), (-0.06029, -0.04821, -0.5925), (-0.09564, -0.128, -0.02917), (-0.06585, -0.1127, -0.2306), (-0.1125, -0.04444, -0.7397), (-0.03816, 0.1228, -0.9367), (-0.01933, 0.1388, 0.01588), (-0.06509, -0.1113, -0.2369), (0.1048, 0.09526, -0.6032), (-0.07341, 0.2048, -0.2257), (0.01671, 0.1597, -0.2444), (-0.02205, 0.1719, -0.6971), (0.02659, 0.1424, -0.5326), (0.1411, 0.07119, -0.5708), (0.1167, -0.09218, -0.5308)], [], [(13, 0, 2, 11), (27, 6, 4, 12, 28), (12, 4, 17, 21, 15), (4, 9, 16, 17), (5, 1, 3, 7), (16, 9, 10, 20), (6, 10, 9, 4), (5, 28, 12, 15, 18, 1), (1, 18, 19, 3), (22, 26, 24), (15, 13, 18), (15, 21, 17, 0, 13), (17, 16, 8, 0), (18, 13, 11, 19), (14, 20, 10, 6), (3, 19, 22, 27, 7), (11, 23, 25, 19), (8, 16, 20), (0, 8, 20, 2), (22, 14, 6, 27), (7, 27, 28, 5), (19, 25, 26, 22), (22, 24, 14), (14, 24, 20), (25, 23, 24, 26), (2, 23, 11), (23, 20, 24), (20, 23, 2)])
_uv = me_cube_034.uv_layers.new(name='UVMap')
_uv.uv.foreach_set('vector', [0.7145, 0.8029, 0.6296, 0.7954, 0.635, 0.8621, 0.6897, 0.8562, 0.8287, 0.9676, 0.9083, 0.9524, 0.9019, 0.9111, 0.8326, 0.9268, 0.8313, 0.9272, 0.8326, 0.9268, 0.9124, 0.8761, 0.8697, 0.843, 0.8684, 0.8441, 0.7913, 0.8957, 0.9124, 0.8761, 0.9432, 0.8329, 0.9094, 0.8071, 0.8697, 0.843, 0.7311, 0.9646, 0.7346, 0.9418, 0.7153, 0.9536, 0.7184, 0.9837, 0.9677, 0.8884, 0.9418, 0.9072, 0.9445, 0.9439, 0.9762, 0.943, 0.9083, 0.9524, 0.9445, 0.9439, 0.9418, 0.9072, 0.9019, 0.9111, 0.7311, 0.9646, 0.8313, 0.9272, 0.8326, 0.9268, 0.7913, 0.8957, 0.7555, 0.9047, 0.7346, 0.9418, 0.7346, 0.9418, 0.7555, 0.9047, 0.7031, 0.9373, 0.7153, 0.9536, 0.7247, 0.9018, 0.7037, 0.8847, 0.6404, 0.8941, 0.7913, 0.8957, 0.775, 0.8855, 0.7555, 0.9047, 0.7913, 0.8957, 0.8684, 0.8441, 0.8697, 0.843, 0.8433, 0.825, 0.775, 0.8855, 0.8697, 0.843, 0.9094, 0.8071, 0.9021, 0.8012, 0.8433, 0.825, 0.7403, 0.8078, 0.7145, 0.8029, 0.6897, 0.8562, 0.7879, 0.847, 0.5463, 0.8946, 0.5105, 0.8524, 0.4949, 0.8843, 0.5295, 0.9074, 0.7153, 0.9536, 0.7031, 0.9373, 0.6231, 0.935, 0.6127, 0.9408, 0.7184, 0.9837, 0.6897, 0.8562, 0.6348, 0.8739, 0.7352, 0.8636, 0.7879, 0.847, 0.9734, 0.8842, 0.9677, 0.8884, 0.9762, 0.943, 0.6296, 0.7954, 0.5717, 0.8139, 0.5817, 0.8877, 0.635, 0.8621, 0.6231, 0.935, 0.5463, 0.8946, 0.5295, 0.9074, 0.6127, 0.9408, 0.7184, 0.9837, 0.8287, 0.9676, 0.8313, 0.9272, 0.7311, 0.9646, 0.7879, 0.847, 0.7352, 0.8636, 0.7037, 0.8847, 0.7247, 0.9018, 0.7247, 0.9018, 0.6404, 0.8941, 0.6343, 0.9136, 0.6343, 0.9136, 0.6404, 0.8941, 0.5817, 0.8877, 0.7352, 0.8636, 0.6348, 0.8739, 0.6404, 0.8941, 0.7037, 0.8847, 0.635, 0.8621, 0.6348, 0.8739, 0.6897, 0.8562, 0.6348, 0.8739, 0.5817, 0.8877, 0.6404, 0.8941, 0.5817, 0.8877, 0.6348, 0.8739, 0.635, 0.8621])
me_cube_034.materials.append(mat_material)
me_cube_034.use_remesh_preserve_volume = False
me_cube_034.use_remesh_preserve_attributes = False
me_cube_034.use_mirror_vertex_groups = False
me_cube_034.update()
me_cube_037 = bpy.data.meshes.new('Cube.037')
me_cube_037.from_pydata([(0.04472, 0.1353, -0.1079), (0.05508, -0.1362, -0.1079), (0.4711, -0.06899, -0.0885), (0.3781, 0.09672, -0.0885), (0.1127, 0.08986, 0.01771), (0.1194, -0.08568, 0.01771), (0.3884, -0.04224, 0.005173), (0.3283, 0.06492, 0.005173), (-0.09116, 0.07378, -0.09868), (-0.08509, -0.08519, -0.09868), (-0.09116, 0.07378, -0.06167), (-0.08509, -0.08519, -0.01308)], [], [(0, 3, 2, 1), (4, 5, 6, 7), (4, 10, 11, 5), (1, 2, 6, 5), (2, 3, 7, 6), (4, 7, 3, 0), (5, 11, 9, 1), (0, 8, 10, 4), (1, 9, 8, 0), (10, 8, 11), (9, 11, 8)])
_uv = me_cube_037.uv_layers.new(name='UVMap')
_uv.uv.foreach_set('vector', [0.2062, 0.8253, 0.1688, 0.7466, 0.1204, 0.7378, 0.1388, 0.8455, 0.2138, 0.6793, 0.1777, 0.6516, 0.1418, 0.7125, 0.1731, 0.7183, 0.2138, 0.6793, 0.2481, 0.634, 0.2119, 0.6105, 0.1777, 0.6516, 0.1253, 0.8844, 0.02802, 0.9342, 0.05722, 0.9498, 0.1227, 0.9232, 0.1204, 0.7378, 0.1688, 0.7466, 0.1731, 0.7183, 0.1418, 0.7125, 0.2614, 0.8821, 0.3169, 0.8728, 0.3258, 0.8455, 0.2388, 0.8505, 0.1227, 0.9232, 0.1694, 0.8969, 0.163, 0.8756, 0.1253, 0.8844, 0.2388, 0.8505, 0.2025, 0.8638, 0.2052, 0.873, 0.2614, 0.8821, 0.1388, 0.8455, 0.163, 0.8756, 0.2025, 0.8638, 0.2062, 0.8253, 0.2052, 0.873, 0.2025, 0.8638, 0.1694, 0.8969, 0.163, 0.8756, 0.1694, 0.8969, 0.2025, 0.8638])
me_cube_037.materials.append(mat_material)
me_cube_037.use_remesh_preserve_volume = False
me_cube_037.use_remesh_preserve_attributes = False
me_cube_037.use_mirror_vertex_groups = False
me_cube_037.update()
me_cube_036 = bpy.data.meshes.new('Cube.036')
me_cube_036.from_pydata([(0.05382, -0.1308, -0.1081), (0.04345, 0.1407, -0.1081), (0.4633, 0.1054, -0.08868), (0.3833, -0.0669, -0.08868), (0.1182, -0.08029, 0.01753), (0.1115, 0.09526, 0.01753), (0.383, 0.07245, 0.004994), (0.3312, -0.03898, 0.004994), (-0.08636, -0.07979, -0.09886), (-0.09243, 0.07917, -0.09886), (-0.08636, -0.07979, -0.06185), (-0.09243, 0.07917, -0.01326)], [], [(0, 1, 2, 3), (4, 7, 6, 5), (4, 5, 11, 10), (1, 5, 6, 2), (2, 6, 7, 3), (4, 0, 3, 7), (5, 1, 9, 11), (0, 4, 10, 8), (1, 0, 8, 9), (10, 11, 8), (9, 8, 11)])
_uv = me_cube_036.uv_layers.new(name='UVMap')
_uv.uv.foreach_set('vector', [0.2062, 0.8253, 0.1388, 0.8455, 0.1204, 0.7378, 0.1688, 0.7466, 0.2138, 0.6793, 0.1731, 0.7183, 0.1418, 0.7125, 0.1777, 0.6516, 0.2138, 0.6793, 0.1777, 0.6516, 0.2119, 0.6105, 0.2481, 0.634, 0.1253, 0.8844, 0.1227, 0.9232, 0.05722, 0.9498, 0.02802, 0.9342, 0.1204, 0.7378, 0.1418, 0.7125, 0.1731, 0.7183, 0.1688, 0.7466, 0.2614, 0.8821, 0.2388, 0.8505, 0.3258, 0.8455, 0.3169, 0.8728, 0.1227, 0.9232, 0.1253, 0.8844, 0.163, 0.8756, 0.1694, 0.8969, 0.2388, 0.8505, 0.2614, 0.8821, 0.2052, 0.873, 0.2025, 0.8638, 0.1388, 0.8455, 0.2062, 0.8253, 0.2025, 0.8638, 0.163, 0.8756, 0.2052, 0.873, 0.1694, 0.8969, 0.2025, 0.8638, 0.163, 0.8756, 0.2025, 0.8638, 0.1694, 0.8969])
me_cube_036.materials.append(mat_material)
me_cube_036.use_remesh_preserve_volume = False
me_cube_036.use_remesh_preserve_attributes = False
me_cube_036.use_mirror_vertex_groups = False
me_cube_036.update()
arm_armature = bpy.data.armatures.new('Armature')  # bones are not reproduced

# ---- objects
ob_metarig = bpy.data.objects.new('metarig', arm_armature)
ob_armleft = bpy.data.objects.new('ArmLeft', me_cube_029)
ob_forearmleft = bpy.data.objects.new('ForearmLeft', me_cube_030)
ob_handleft = bpy.data.objects.new('HandLeft', me_cube_031)
ob_head = bpy.data.objects.new('Head', me_cube_020)
ob_body = bpy.data.objects.new('Body', me_cube_021)
ob_armright = bpy.data.objects.new('ArmRight', me_cube_023)
ob_forearmright = bpy.data.objects.new('ForearmRight', me_cube_024)
ob_handright = bpy.data.objects.new('HandRight', me_cube_028)
ob_tightleft = bpy.data.objects.new('TightLeft', me_cube_033)
ob_thighright = bpy.data.objects.new('ThighRight', me_cube_032)
ob_shinright = bpy.data.objects.new('ShinRight', me_cube_035)
ob_shinleft = bpy.data.objects.new('ShinLeft', me_cube_034)
ob_footleft = bpy.data.objects.new('FootLeft', me_cube_037)
ob_footright = bpy.data.objects.new('FootRight', me_cube_036)

# ---- transforms, parenting, visibility, modifiers, constraints
ob_metarig.location = (0.01561, -0.7397, 0.0174)
ob_metarig.scale = (2.802, 2.802, 2.802)
ob_metarig.show_in_front = True
ob_metarig.lineart.crease_threshold = 0.0
ob_armleft.parent = ob_metarig
ob_armleft.matrix_parent_inverse = Matrix(((-0.0107, 0.05299, -0.3528, 1.592), (0.3565, -0.01031, -0.01236, -0.6803), (-0.01203, -0.3528, -0.05262, 0.1756), (0.0, 0.0, 0.0, 1.0)))
ob_armleft.location = (0.6901, -0.1974, 4.454)
ob_armleft.rotation_euler = (0.02045, -0.6033, -1.607)
ob_armleft.lineart.crease_threshold = 0.0
ob_forearmleft.parent = ob_metarig
ob_forearmleft.matrix_parent_inverse = Matrix(((-0.007176, -0.01581, -0.3565, 1.585), (0.3565, -0.01606, -0.006464, -1.167), (-0.01576, -0.3562, 0.01611, -0.121), (0.0, 0.0, 0.0, 1.0)))
ob_forearmleft.location = (2.008, -0.2563, 4.438)
ob_forearmleft.rotation_euler = (0.0, -0.0, -1.6)
ob_forearmleft.lineart.crease_threshold = 0.0
ob_handleft.parent = ob_metarig
ob_handleft.matrix_parent_inverse = Matrix(((-0.05491, -0.3525, 0.01104, 0.03312), (0.3526, -0.05489, 0.001321, -1.337), (0.0003938, 0.01111, 0.3567, -1.565), (0.0, 0.0, 0.0, 1.0)))
ob_handleft.location = (3.759, -0.3596, 4.392)
ob_handleft.rotation_euler = (0.0, -0.0, -1.6)
ob_handleft.lineart.crease_threshold = 0.0
ob_head.parent = ob_metarig
ob_head.matrix_parent_inverse = Matrix(((0.3569, 8.508e-08, 1.048e-09, -0.00557), (6.339e-16, -0.004177, 0.3569, -1.941), (8.509e-08, -0.3569, -0.004177, -0.001968), (0.0, 0.0, 0.0, 1.0)))
ob_head.location = (0.003107, -0.1958, 4.947)
ob_head.rotation_euler = (0.0, -0.0, -1.6)
ob_head.lineart.crease_threshold = 0.0
ob_body.parent = ob_metarig
ob_body.matrix_parent_inverse = Matrix(((0.3569, 0.0, 0.0, -0.00557), (0.0, 0.3569, 0.0, 0.264), (0.0, 0.0, 0.3569, -0.006209), (0.0, 0.0, 0.0, 1.0)))
ob_body.location = (0.0225, -0.159, 3.874)
ob_body.rotation_euler = (0.0, -0.0, -1.6)
ob_body.lineart.crease_threshold = 0.0
_vg = ob_body.vertex_groups.new(name='hips')
for _i, _w in zip([0, 1, 2, 3, 4, 5, 6, 7, 8, 17, 18, 30, 33, 34], [0.9627, 0.8857, 0.8814, 0.00759, 0.05143, 0.0939, 0.01253, 0.05315, 0.1052, 0.006599, 0.002552, 0.004048, 0.9924, 0.994]): _vg.add([_i], _w, 'REPLACE')
_vg = ob_body.vertex_groups.new(name='spine')
for _i, _w in zip([0, 1, 2, 3, 4, 5, 6, 7, 8, 9, 10, 11, 12, 13, 14, 17, 18, 19, 20, 21, 22, 23, 24, 26, 28, 29, 30, 31, 32], [0.009563, 0.1048, 0.1088, 0.2942, 0.6577, 0.7883, 0.2931, 0.6509, 0.7825, 0.1264, 0.107, 0.05867, 0.02564, 0.05865, 0.0482, 0.3318, 0.3216, 0.1603, 0.1595, 0.01203, 0.01609, 0.1165, 0.121, 0.06521, 0.9866, 0.9444, 0.3345, 0.04635, 0.154]): _vg.add([_i], _w, 'REPLACE')
_vg = ob_body.vertex_groups.new(name='chest')
for _i, _w in zip([3, 4, 5, 6, 7, 8, 9, 10, 11, 12, 13, 14, 15, 16, 17, 18, 19, 20, 21, 22, 23, 24, 25, 26, 27, 29, 30, 31, 32], [0.6551, 0.2815, 0.1142, 0.6526, 0.2817, 0.108, 0.8479, 0.8741, 0.789, 0.9504, 0.6297, 0.943, 0.9388, 0.9781, 0.6045, 0.6268, 0.739, 0.7738, 0.5872, 0.862, 0.8089, 0.7945, 0.9931, 0.9331, 0.889, 0.05286, 0.6162, 0.8674, 0.7946]): _vg.add([_i], _w, 'REPLACE')
_vg = ob_body.vertex_groups.new(name='neck')
_vg = ob_body.vertex_groups.new(name='head')
_vg = ob_body.vertex_groups.new(name='upper_arm.L')
for _i, _w in zip([6, 7, 8, 13, 16, 17, 19, 22, 23, 27, 31], [0.0, 0.0, 0.0, 9.034e-26, 0.0, 8.036e-10, 1.206e-05, 1.813e-26, 4.478e-17, 0.02058, 0.03103]): _vg.add([_i], _w, 'REPLACE')
_vg = ob_body.vertex_groups.new(name='forearm.L')
_vg = ob_body.vertex_groups.new(name='forearm.L.001')
_vg = ob_body.vertex_groups.new(name='upper_arm.R')
for _i, _w in zip([3, 4, 5, 11, 15, 18, 20, 21, 24, 25, 27, 31, 32], [0.0, 0.0, 0.0, 7.179e-19, 7.73e-09, 0.0, 1.273e-09, 4.204e-45, 7.878e-19, 0.0, 0.03458, 8.894e-06, 0.0]): _vg.add([_i], _w, 'REPLACE')
_vg = ob_body.vertex_groups.new(name='forearm.R')
_vg = ob_body.vertex_groups.new(name='forearm.R.001')
_vg = ob_body.vertex_groups.new(name='thigh.L')
_vg = ob_body.vertex_groups.new(name='shin.L')
_vg = ob_body.vertex_groups.new(name='foot.L')
_vg = ob_body.vertex_groups.new(name='thigh.R')
_vg = ob_body.vertex_groups.new(name='shin.R')
_vg = ob_body.vertex_groups.new(name='foot.R')
_m = ob_body.modifiers.new('Armature', 'ARMATURE')
_m.object = ob_metarig
ob_armright.parent = ob_metarig
ob_armright.matrix_parent_inverse = Matrix(((-0.0107, -0.05299, 0.3528, -1.591), (-0.3565, -0.01031, -0.01236, -0.6692), (0.01203, -0.3528, -0.05262, 0.1752), (0.0, 0.0, 0.0, 1.0)))
ob_armright.location = (-0.6941, -0.2114, 4.464)
ob_armright.rotation_euler = (0.02045, -0.6033, -1.607)
ob_armright.lineart.crease_threshold = 0.0
ob_forearmright.parent = ob_metarig
ob_forearmright.matrix_parent_inverse = Matrix(((-0.007176, 0.01581, 0.3565, -1.585), (-0.3565, -0.01606, -0.006464, -1.156), (0.01576, -0.3562, 0.01611, -0.1215), (0.0, 0.0, 0.0, 1.0)))
ob_forearmright.location = (-2.013, -0.2651, 4.438)
ob_forearmright.rotation_euler = (0.0, -0.0, -1.6)
ob_forearmright.lineart.crease_threshold = 0.0
ob_handright.parent = ob_metarig
ob_handright.matrix_parent_inverse = Matrix(((-0.05491, 0.3525, -0.01104, -0.03141), (-0.3526, -0.05489, 0.001321, -1.326), (-0.0003938, 0.01111, 0.3567, -1.565), (0.0, 0.0, 0.0, 1.0)))
ob_handright.location = (-3.273, -0.2974, 4.405)
ob_handright.rotation_euler = (0.0, -0.0, -1.6)
ob_handright.lineart.crease_threshold = 0.0
ob_tightleft.parent = ob_metarig
ob_tightleft.matrix_parent_inverse = Matrix(((0.3564, -0.003382, 0.01798, -0.1442), (0.01815, 0.02039, -0.3558, 0.4434), (0.002351, 0.3563, 0.02054, -0.01178), (0.0, 0.0, 0.0, 1.0)))
ob_tightleft.location = (0.3385, -0.1279, 2.675)
ob_tightleft.rotation_euler = (0.0, -0.0, -1.6)
ob_tightleft.lineart.crease_threshold = 0.0
ob_thighright.parent = ob_metarig
ob_thighright.matrix_parent_inverse = Matrix(((0.3564, 0.003382, -0.01799, 0.1331), (-0.01815, 0.02039, -0.3558, 0.444), (-0.002325, 0.3563, 0.02054, -0.0117), (0.0, 0.0, 0.0, 1.0)))
ob_thighright.location = (-0.3248, -0.1105, 2.685)
ob_thighright.rotation_euler = (0.0, -0.0, -1.6)
ob_thighright.lineart.crease_threshold = 0.0
ob_shinright.parent = ob_metarig
ob_shinright.matrix_parent_inverse = Matrix(((0.3569, -0.0001159, -0.001546, 0.1123), (-0.001538, 0.01531, -0.3565, 0.0333), (0.0002018, 0.3566, 0.01531, -0.004311), (0.0, 0.0, 0.0, 1.0)))
ob_shinright.location = (-0.2992, -0.02373, 1.298)
ob_shinright.rotation_euler = (0.0, -0.0, -1.6)
ob_shinright.lineart.crease_threshold = 0.0
ob_shinleft.parent = ob_metarig
ob_shinleft.matrix_parent_inverse = Matrix(((0.3569, 0.0001159, 0.001545, -0.1235), (0.001539, 0.01531, -0.3565, 0.03326), (-0.0001751, 0.3565, 0.01531, -0.004315), (0.0, 0.0, 0.0, 1.0)))
ob_shinleft.location = (0.3208, 0.0003826, 1.297)
ob_shinleft.rotation_euler = (0.0, -0.0, -1.6)
ob_shinleft.lineart.crease_threshold = 0.0
ob_footleft.parent = ob_metarig
ob_footleft.matrix_parent_inverse = Matrix(((0.3567, -0.009462, -0.001645, -0.123), (-0.009576, -0.3554, -0.03075, -0.1189), (-0.0008225, 0.03078, -0.3555, 0.03385), (0.0, 0.0, 0.0, 1.0)))
ob_footleft.location = (0.3424, 0.05185, 0.1163)
ob_footleft.rotation_euler = (0.0, -0.0, -1.6)
ob_footleft.lineart.crease_threshold = 0.0
ob_footright.parent = ob_metarig
ob_footright.matrix_parent_inverse = Matrix(((0.3568, 0.009463, 0.001646, 0.1119), (0.00955, -0.3554, -0.03075, -0.1192), (0.0008261, 0.03078, -0.3555, 0.03383), (0.0, 0.0, 0.0, 1.0)))
ob_footright.location = (-0.3466, 0.05064, 0.1165)
ob_footright.rotation_euler = (0.0, -0.0, -1.6)
ob_footright.lineart.crease_threshold = 0.0

# ---- collection membership
col_collection_1.objects.link(ob_metarig)
col_collection_1.objects.link(ob_armleft)
col_collection_1.objects.link(ob_forearmleft)
col_collection_1.objects.link(ob_handleft)
col_collection_1.objects.link(ob_head)
col_collection_1.objects.link(ob_body)
col_collection_1.objects.link(ob_armright)
col_collection_1.objects.link(ob_forearmright)
col_collection_1.objects.link(ob_handright)
col_collection_1.objects.link(ob_tightleft)
col_collection_1.objects.link(ob_thighright)
col_collection_1.objects.link(ob_shinright)
col_collection_1.objects.link(ob_shinleft)
col_collection_1.objects.link(ob_footleft)
col_collection_1.objects.link(ob_footright)

# ---- scene / render settings (as saved in the file)
scene.frame_start = 1; scene.frame_end = 250; scene.frame_set(67)
scene.render.engine = 'BLENDER_EEVEE_NEXT'
scene.render.resolution_percentage = 50
scene.render.dither_intensity = 0.0
scene.cycles.use_denoising = False
scene.cycles.samples = 10
scene.cycles.sampling_pattern = 'TABULATED_SOBOL'
scene.cycles.light_sampling_threshold = 0.0
scene.cycles.use_adaptive_sampling = False
scene.cycles.use_light_tree = False
scene.cycles.blur_glossy = 0.0
scene.cycles.pixel_filter_type = 'GAUSSIAN'
scene.cycles.sample_clamp_indirect = 0.0
scene.view_settings.view_transform = 'Standard'
bpy.context.view_layer.update()

# ---- added for rendering (the .blend has no active camera and no usable light): camera, sun
cam_auto = bpy.data.cameras.new('AutoCamera')
cam_auto.lens = 50.0
cam_auto.sensor_width = 36.0
cam_auto.clip_end = 1000.0
ob_auto_camera = bpy.data.objects.new('AutoCamera', cam_auto)
scene.collection.objects.link(ob_auto_camera)
ob_auto_camera.location = (8.81588, -10.6811, 9.89719)
ob_auto_camera.rotation_euler = (1.09748, -7.21219e-08, 0.694738)
scene.camera = ob_auto_camera
light_auto_sun = bpy.data.lights.new('AutoSun', 'SUN')
light_auto_sun.energy = 3.0
light_auto_sun.angle = 0.0523599
ob_auto_sun = bpy.data.objects.new('AutoSun', light_auto_sun)
scene.collection.objects.link(ob_auto_sun)
ob_auto_sun.rotation_euler = (0.872665, 0.174533, 0.523599)
bpy.context.view_layer.update()
